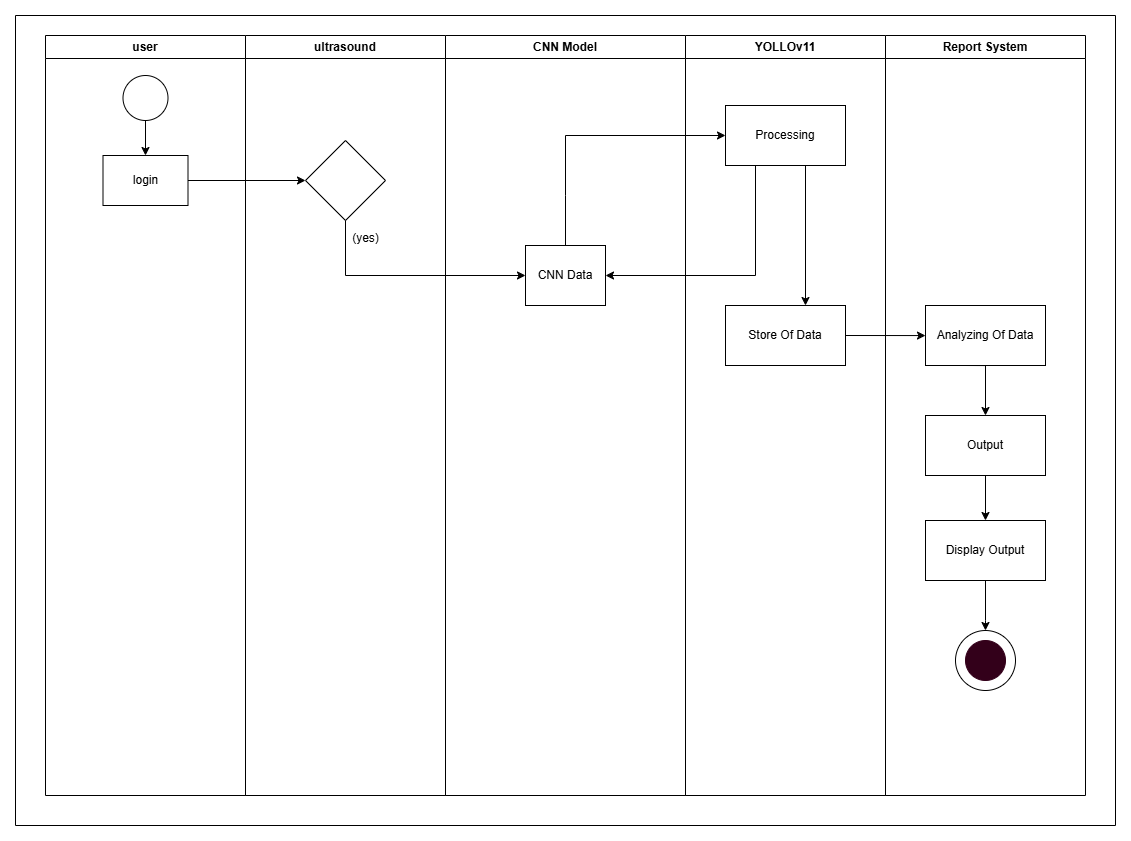

The diagram above was exported from draw.io. Its source (the exported page's mxGraphModel, read from the mxfile embedded in the PNG):
<mxGraphModel dx="1392" dy="749" grid="1" gridSize="10" guides="1" tooltips="1" connect="1" arrows="1" fold="1" page="1" pageScale="1" pageWidth="827" pageHeight="1169" math="0" shadow="0">
  <root>
    <mxCell id="0" />
    <mxCell id="1" parent="0" />
    <mxCell id="GEnbx7ulUNexyo3I3TKl-2" value="user" style="swimlane;whiteSpace=wrap;html=1;" parent="1" vertex="1">
      <mxGeometry x="40" y="40" width="200" height="760" as="geometry" />
    </mxCell>
    <mxCell id="GEnbx7ulUNexyo3I3TKl-6" value="login" style="whiteSpace=wrap;html=1;" parent="GEnbx7ulUNexyo3I3TKl-2" vertex="1">
      <mxGeometry x="57.5" y="120" width="85" height="50" as="geometry" />
    </mxCell>
    <mxCell id="GEnbx7ulUNexyo3I3TKl-8" value="ultrasound" style="swimlane;whiteSpace=wrap;html=1;" parent="1" vertex="1">
      <mxGeometry x="240" y="40" width="200" height="760" as="geometry" />
    </mxCell>
    <mxCell id="GEnbx7ulUNexyo3I3TKl-9" value="" style="rhombus;whiteSpace=wrap;html=1;" parent="GEnbx7ulUNexyo3I3TKl-8" vertex="1">
      <mxGeometry x="60" y="105" width="80" height="80" as="geometry" />
    </mxCell>
    <mxCell id="GEnbx7ulUNexyo3I3TKl-10" value="" style="edgeStyle=orthogonalEdgeStyle;rounded=0;orthogonalLoop=1;jettySize=auto;html=1;" parent="1" source="GEnbx7ulUNexyo3I3TKl-6" target="GEnbx7ulUNexyo3I3TKl-9" edge="1">
      <mxGeometry relative="1" as="geometry" />
    </mxCell>
    <mxCell id="GEnbx7ulUNexyo3I3TKl-12" value="" style="endArrow=none;html=1;rounded=0;exitX=0.5;exitY=1;exitDx=0;exitDy=0;" parent="1" source="GEnbx7ulUNexyo3I3TKl-9" edge="1">
      <mxGeometry width="50" height="50" relative="1" as="geometry">
        <mxPoint x="390" y="230" as="sourcePoint" />
        <mxPoint x="340" y="280" as="targetPoint" />
      </mxGeometry>
    </mxCell>
    <mxCell id="GEnbx7ulUNexyo3I3TKl-13" value="" style="endArrow=classic;html=1;rounded=0;" parent="1" edge="1">
      <mxGeometry width="50" height="50" relative="1" as="geometry">
        <mxPoint x="340" y="280" as="sourcePoint" />
        <mxPoint x="520" y="280" as="targetPoint" />
      </mxGeometry>
    </mxCell>
    <mxCell id="GEnbx7ulUNexyo3I3TKl-14" value="CNN Model" style="swimlane;whiteSpace=wrap;html=1;" parent="1" vertex="1">
      <mxGeometry x="440" y="40" width="240" height="760" as="geometry" />
    </mxCell>
    <mxCell id="GEnbx7ulUNexyo3I3TKl-15" value="CNN Data" style="rounded=0;whiteSpace=wrap;html=1;" parent="GEnbx7ulUNexyo3I3TKl-14" vertex="1">
      <mxGeometry x="80" y="210" width="80" height="60" as="geometry" />
    </mxCell>
    <mxCell id="GEnbx7ulUNexyo3I3TKl-17" value="" style="endArrow=none;html=1;rounded=0;" parent="GEnbx7ulUNexyo3I3TKl-14" edge="1">
      <mxGeometry width="50" height="50" relative="1" as="geometry">
        <mxPoint x="120" y="210" as="sourcePoint" />
        <mxPoint x="120" y="100" as="targetPoint" />
        <Array as="points">
          <mxPoint x="120" y="160" />
        </Array>
      </mxGeometry>
    </mxCell>
    <mxCell id="GEnbx7ulUNexyo3I3TKl-20" value="" style="endArrow=classic;html=1;rounded=0;entryX=0;entryY=0.5;entryDx=0;entryDy=0;" parent="GEnbx7ulUNexyo3I3TKl-14" target="GEnbx7ulUNexyo3I3TKl-19" edge="1">
      <mxGeometry width="50" height="50" relative="1" as="geometry">
        <mxPoint x="120" y="100" as="sourcePoint" />
        <mxPoint x="170" y="50" as="targetPoint" />
      </mxGeometry>
    </mxCell>
    <mxCell id="GEnbx7ulUNexyo3I3TKl-18" value="YOLLOv11" style="swimlane;whiteSpace=wrap;html=1;" parent="1" vertex="1">
      <mxGeometry x="680" y="40" width="200" height="760" as="geometry" />
    </mxCell>
    <mxCell id="GEnbx7ulUNexyo3I3TKl-19" value="Processing" style="rounded=0;whiteSpace=wrap;html=1;" parent="GEnbx7ulUNexyo3I3TKl-18" vertex="1">
      <mxGeometry x="40" y="70" width="120" height="60" as="geometry" />
    </mxCell>
    <mxCell id="GEnbx7ulUNexyo3I3TKl-21" value="" style="endArrow=none;html=1;rounded=0;" parent="GEnbx7ulUNexyo3I3TKl-18" edge="1">
      <mxGeometry width="50" height="50" relative="1" as="geometry">
        <mxPoint x="70" y="240" as="sourcePoint" />
        <mxPoint x="70" y="130" as="targetPoint" />
      </mxGeometry>
    </mxCell>
    <mxCell id="GEnbx7ulUNexyo3I3TKl-22" value="" style="endArrow=classic;html=1;rounded=0;entryX=1;entryY=0.5;entryDx=0;entryDy=0;" parent="GEnbx7ulUNexyo3I3TKl-18" target="GEnbx7ulUNexyo3I3TKl-15" edge="1">
      <mxGeometry width="50" height="50" relative="1" as="geometry">
        <mxPoint x="70" y="240" as="sourcePoint" />
        <mxPoint x="120" y="190" as="targetPoint" />
      </mxGeometry>
    </mxCell>
    <mxCell id="GEnbx7ulUNexyo3I3TKl-23" value="" style="endArrow=classic;html=1;rounded=0;" parent="GEnbx7ulUNexyo3I3TKl-18" edge="1">
      <mxGeometry width="50" height="50" relative="1" as="geometry">
        <mxPoint x="120" y="130" as="sourcePoint" />
        <mxPoint x="120" y="270" as="targetPoint" />
      </mxGeometry>
    </mxCell>
    <mxCell id="GEnbx7ulUNexyo3I3TKl-24" value="Store Of Data" style="rounded=0;whiteSpace=wrap;html=1;" parent="GEnbx7ulUNexyo3I3TKl-18" vertex="1">
      <mxGeometry x="40" y="270" width="120" height="60" as="geometry" />
    </mxCell>
    <mxCell id="GEnbx7ulUNexyo3I3TKl-27" value="Report System" style="swimlane;whiteSpace=wrap;html=1;" parent="1" vertex="1">
      <mxGeometry x="880" y="40" width="200" height="760" as="geometry" />
    </mxCell>
    <mxCell id="GEnbx7ulUNexyo3I3TKl-33" value="(yes)" style="text;html=1;align=center;verticalAlign=middle;resizable=0;points=[];autosize=1;strokeColor=none;fillColor=none;" parent="1" vertex="1">
      <mxGeometry x="335" y="228" width="50" height="30" as="geometry" />
    </mxCell>
    <mxCell id="GEnbx7ulUNexyo3I3TKl-35" value="" style="swimlane;startSize=0;" parent="1" vertex="1">
      <mxGeometry x="10" y="20" width="1100" height="810" as="geometry" />
    </mxCell>
    <mxCell id="GEnbx7ulUNexyo3I3TKl-36" value="" style="endArrow=classic;html=1;rounded=0;" parent="GEnbx7ulUNexyo3I3TKl-35" edge="1">
      <mxGeometry width="50" height="50" relative="1" as="geometry">
        <mxPoint x="970" y="565" as="sourcePoint" />
        <mxPoint x="970" y="615" as="targetPoint" />
        <Array as="points">
          <mxPoint x="970" y="605" />
        </Array>
      </mxGeometry>
    </mxCell>
    <mxCell id="GEnbx7ulUNexyo3I3TKl-37" value="" style="ellipse;whiteSpace=wrap;html=1;aspect=fixed;" parent="GEnbx7ulUNexyo3I3TKl-35" vertex="1">
      <mxGeometry x="940" y="615" width="60" height="60" as="geometry" />
    </mxCell>
    <mxCell id="GEnbx7ulUNexyo3I3TKl-5" value="" style="ellipse;whiteSpace=wrap;html=1;aspect=fixed;" parent="GEnbx7ulUNexyo3I3TKl-35" vertex="1">
      <mxGeometry x="107.5" y="60" width="45" height="45" as="geometry" />
    </mxCell>
    <mxCell id="GEnbx7ulUNexyo3I3TKl-38" value="" style="ellipse;whiteSpace=wrap;html=1;aspect=fixed;strokeColor=#33001A;fillStyle=auto;fillColor=#33001A;" parent="GEnbx7ulUNexyo3I3TKl-35" vertex="1">
      <mxGeometry x="950" y="625" width="40" height="40" as="geometry" />
    </mxCell>
    <mxCell id="GEnbx7ulUNexyo3I3TKl-25" value="Display Output" style="rounded=0;whiteSpace=wrap;html=1;" parent="GEnbx7ulUNexyo3I3TKl-35" vertex="1">
      <mxGeometry x="910" y="505" width="120" height="60" as="geometry" />
    </mxCell>
    <mxCell id="GEnbx7ulUNexyo3I3TKl-16" value="Output" style="rounded=0;whiteSpace=wrap;html=1;" parent="GEnbx7ulUNexyo3I3TKl-35" vertex="1">
      <mxGeometry x="910" y="400" width="120" height="60" as="geometry" />
    </mxCell>
    <mxCell id="GEnbx7ulUNexyo3I3TKl-26" value="" style="endArrow=classic;html=1;rounded=0;exitX=0.5;exitY=1;exitDx=0;exitDy=0;entryX=0.5;entryY=0;entryDx=0;entryDy=0;" parent="GEnbx7ulUNexyo3I3TKl-35" edge="1" target="GEnbx7ulUNexyo3I3TKl-25" source="GEnbx7ulUNexyo3I3TKl-16">
      <mxGeometry width="50" height="50" relative="1" as="geometry">
        <mxPoint x="270" y="360" as="sourcePoint" />
        <mxPoint x="190" y="360" as="targetPoint" />
      </mxGeometry>
    </mxCell>
    <mxCell id="GEnbx7ulUNexyo3I3TKl-28" value="Analyzing Of Data" style="rounded=0;whiteSpace=wrap;html=1;" parent="GEnbx7ulUNexyo3I3TKl-35" vertex="1">
      <mxGeometry x="910" y="290" width="120" height="60" as="geometry" />
    </mxCell>
    <mxCell id="Exd4s-PFXtRe_LuV7xjq-1" value="" style="edgeStyle=orthogonalEdgeStyle;rounded=0;orthogonalLoop=1;jettySize=auto;html=1;" edge="1" parent="GEnbx7ulUNexyo3I3TKl-35">
      <mxGeometry relative="1" as="geometry">
        <mxPoint x="830" y="320" as="sourcePoint" />
        <mxPoint x="910" y="319.74" as="targetPoint" />
        <Array as="points">
          <mxPoint x="910" y="320.15" />
          <mxPoint x="910" y="320.15" />
        </Array>
      </mxGeometry>
    </mxCell>
    <mxCell id="Exd4s-PFXtRe_LuV7xjq-2" value="" style="edgeStyle=orthogonalEdgeStyle;rounded=0;orthogonalLoop=1;jettySize=auto;html=1;entryX=0.5;entryY=0;entryDx=0;entryDy=0;" edge="1" parent="GEnbx7ulUNexyo3I3TKl-35" target="GEnbx7ulUNexyo3I3TKl-16">
      <mxGeometry relative="1" as="geometry">
        <mxPoint x="950" y="350" as="sourcePoint" />
        <mxPoint x="1067" y="350" as="targetPoint" />
        <Array as="points">
          <mxPoint x="970" y="350" />
        </Array>
      </mxGeometry>
    </mxCell>
    <mxCell id="GEnbx7ulUNexyo3I3TKl-7" value="" style="edgeStyle=orthogonalEdgeStyle;rounded=0;orthogonalLoop=1;jettySize=auto;html=1;" parent="1" source="GEnbx7ulUNexyo3I3TKl-5" target="GEnbx7ulUNexyo3I3TKl-6" edge="1">
      <mxGeometry relative="1" as="geometry" />
    </mxCell>
  </root>
</mxGraphModel>